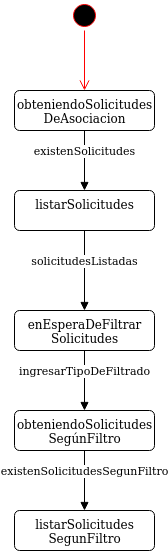

The diagram above was exported from draw.io. Its source (the exported page's mxGraphModel, read from the mxfile embedded in the PNG):
<mxGraphModel dx="1108" dy="426" grid="1" gridSize="10" guides="1" tooltips="1" connect="1" arrows="1" fold="1" page="1" pageScale="1" pageWidth="827" pageHeight="1169" math="0" shadow="0">
  <root>
    <mxCell id="0" />
    <mxCell id="1" parent="0" />
    <mxCell id="kHa67nHPtBKu3E46tj0a-1" value="" style="ellipse;html=1;shape=startState;fillColor=#000000;strokeColor=#ff0000;" parent="1" vertex="1">
      <mxGeometry x="185" y="100" width="30" height="30" as="geometry" />
    </mxCell>
    <mxCell id="kHa67nHPtBKu3E46tj0a-2" value="" style="edgeStyle=orthogonalEdgeStyle;html=1;verticalAlign=bottom;endArrow=open;endSize=8;strokeColor=#ff0000;entryX=0.5;entryY=0;entryDx=0;entryDy=0;" parent="1" source="kHa67nHPtBKu3E46tj0a-1" edge="1">
      <mxGeometry relative="1" as="geometry">
        <mxPoint x="200" y="190" as="targetPoint" />
      </mxGeometry>
    </mxCell>
    <mxCell id="kHa67nHPtBKu3E46tj0a-274" value="&lt;div&gt;obteniendoSolicitudes&lt;/div&gt;&lt;div&gt;DeAsociacion&lt;br&gt;&lt;/div&gt;" style="html=1;align=center;verticalAlign=top;rounded=1;absoluteArcSize=1;arcSize=10;dashed=0;" parent="1" vertex="1">
      <mxGeometry x="130" y="190" width="140" height="40" as="geometry" />
    </mxCell>
    <mxCell id="kHa67nHPtBKu3E46tj0a-280" value="listarSolicitudes" style="html=1;align=center;verticalAlign=top;rounded=1;absoluteArcSize=1;arcSize=10;dashed=0;" parent="1" vertex="1">
      <mxGeometry x="130" y="290" width="140" height="40" as="geometry" />
    </mxCell>
    <mxCell id="kHa67nHPtBKu3E46tj0a-281" value="&lt;div&gt;enEsperaDeFiltrar&lt;/div&gt;&lt;div&gt;Solicitudes&lt;br&gt;&lt;/div&gt;" style="html=1;align=center;verticalAlign=top;rounded=1;absoluteArcSize=1;arcSize=10;dashed=0;" parent="1" vertex="1">
      <mxGeometry x="130" y="410" width="140" height="40" as="geometry" />
    </mxCell>
    <mxCell id="kHa67nHPtBKu3E46tj0a-286" value="ingresarTipoDeFiltrado" style="html=1;verticalAlign=bottom;endArrow=block;exitX=0.5;exitY=1;exitDx=0;exitDy=0;" parent="1" source="kHa67nHPtBKu3E46tj0a-281" edge="1">
      <mxGeometry width="80" relative="1" as="geometry">
        <mxPoint x="260" y="440" as="sourcePoint" />
        <mxPoint x="200" y="510" as="targetPoint" />
      </mxGeometry>
    </mxCell>
    <mxCell id="dWuOzaHMfMoDdDrQBsZ1-1" value="existenSolicitudes" style="html=1;verticalAlign=bottom;endArrow=block;exitX=0.5;exitY=1;exitDx=0;exitDy=0;entryX=0.5;entryY=0;entryDx=0;entryDy=0;" edge="1" parent="1" source="kHa67nHPtBKu3E46tj0a-274" target="kHa67nHPtBKu3E46tj0a-280">
      <mxGeometry width="80" relative="1" as="geometry">
        <mxPoint x="410" y="280" as="sourcePoint" />
        <mxPoint x="410" y="340" as="targetPoint" />
      </mxGeometry>
    </mxCell>
    <mxCell id="dWuOzaHMfMoDdDrQBsZ1-3" value="solicitudesListadas" style="html=1;verticalAlign=bottom;endArrow=block;entryX=0.5;entryY=0;entryDx=0;entryDy=0;exitX=0.5;exitY=1;exitDx=0;exitDy=0;" edge="1" parent="1" source="kHa67nHPtBKu3E46tj0a-280" target="kHa67nHPtBKu3E46tj0a-281">
      <mxGeometry width="80" relative="1" as="geometry">
        <mxPoint x="290" y="360" as="sourcePoint" />
        <mxPoint x="410" y="460" as="targetPoint" />
      </mxGeometry>
    </mxCell>
    <mxCell id="dWuOzaHMfMoDdDrQBsZ1-4" value="&lt;div&gt;obteniendoSolicitudes&lt;/div&gt;&lt;div&gt;SegúnFiltro&lt;br&gt;&lt;/div&gt;" style="html=1;align=center;verticalAlign=top;rounded=1;absoluteArcSize=1;arcSize=10;dashed=0;" vertex="1" parent="1">
      <mxGeometry x="130" y="510" width="140" height="40" as="geometry" />
    </mxCell>
    <mxCell id="dWuOzaHMfMoDdDrQBsZ1-5" value="existenSolicitudesSegunFiltro" style="html=1;verticalAlign=bottom;endArrow=block;exitX=0.5;exitY=1;exitDx=0;exitDy=0;" edge="1" parent="1" source="dWuOzaHMfMoDdDrQBsZ1-4" target="dWuOzaHMfMoDdDrQBsZ1-7">
      <mxGeometry width="80" relative="1" as="geometry">
        <mxPoint x="410" y="510" as="sourcePoint" />
        <mxPoint x="200" y="590" as="targetPoint" />
      </mxGeometry>
    </mxCell>
    <mxCell id="dWuOzaHMfMoDdDrQBsZ1-7" value="&lt;div&gt;listarSolicitudes&lt;/div&gt;&lt;div&gt;SegunFiltro&lt;br&gt;&lt;/div&gt;" style="html=1;align=center;verticalAlign=top;rounded=1;absoluteArcSize=1;arcSize=10;dashed=0;" vertex="1" parent="1">
      <mxGeometry x="130" y="610" width="140" height="40" as="geometry" />
    </mxCell>
  </root>
</mxGraphModel>